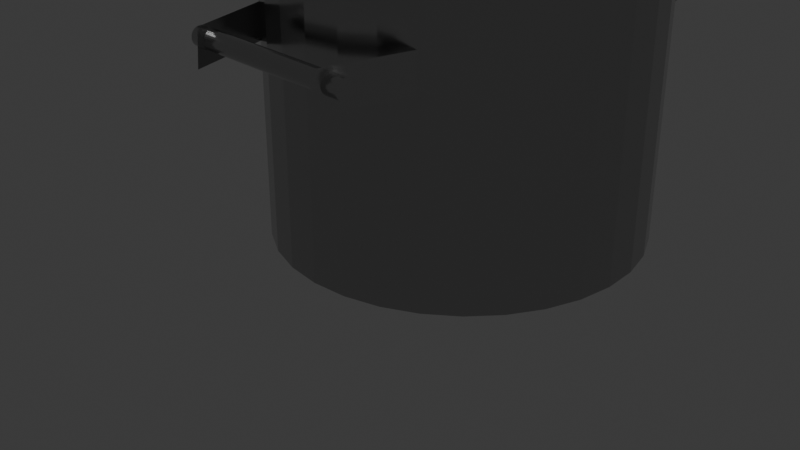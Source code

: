 # Source: Olla.blend  (saved by Blender 4.1.24; exported with 4.5.12 LTS)
import bpy
from mathutils import Matrix  # noqa: F401  (used for matrix-valued properties, if any)

bpy.ops.wm.read_factory_settings(use_empty=True)
scene = bpy.context.scene
scene.name = 'Scene'

# ---- collections
col_collection = bpy.data.collections.new('Collection'); scene.collection.children.link(col_collection)

# ---- images (referenced by path relative to the original .blend; pixels are not part of the script)
import os
ASSET_DIR = os.environ.get("B2B_ASSET_DIR", "")  # directory of the original .blend (textures are referenced by path, not embedded)
HERE = os.path.dirname(os.path.abspath(__file__))  # packed textures are extracted next to this script under _unpacked/

def load_image(name, relpath, width, height, colorspace="sRGB"):
    """Load a texture the original file referenced (path relative to the .blend, or extracted next to this script)."""
    p = next((c for c in (os.path.join(HERE, relpath), os.path.join(ASSET_DIR, relpath)) if relpath and os.path.exists(c)), "")
    if p:
        img = bpy.data.images.load(p, check_existing=True)
        img.name = name
    else:  # same state as the original file: an image datablock whose file is absent (Cycles renders it pink)
        img = bpy.data.images.new(name, width, height)
        img.source = "FILE"
        img.filepath = "//" + (relpath or name)
    img.colorspace_settings.name = colorspace
    return img
img_roughness1_png = load_image('roughness1.png', 'roughness1.png', 1024, 1024, 'sRGB')
img_grunge_splash_png = load_image('Grunge splash.png', 'Grunge splash.png', 1024, 1024, 'sRGB')

# ---- materials (node trees are filled in below, after node groups)
mat_material_001 = bpy.data.materials.new('Material.001')
mat_material_001.use_transparent_shadow = False
mat_material_002 = bpy.data.materials.new('Material.002')
mat_material_002.use_transparent_shadow = False

# ---- material node trees
mat_material_001.use_nodes = True; mat_material_001.node_tree.nodes.clear()
_N = mat_material_001.node_tree.nodes; _L = mat_material_001.node_tree.links
n0 = _N.new('ShaderNodeBsdfPrincipled'); n0.name = 'Principled BSDF'; n0.location = (245, 179)
n0.inputs[0].default_value = (0.4912, 0.4912, 0.4912, 1.0)
n0.inputs[1].default_value = 1.0
n0.inputs[9].default_value = (0.0, 7.629e-06, 0.4)
n1 = _N.new('ShaderNodeOutputMaterial'); n1.name = 'Material Output'; n1.location = (561, 201)
n2 = _N.new('ShaderNodeTexImage'); n2.name = 'Image Texture'; n2.location = (-369, 161)
n2.image = img_roughness1_png
n3 = _N.new('ShaderNodeMapping'); n3.name = 'Mapping'; n3.location = (-549, 161)
n3.inputs[3].default_value = (3.0, 1.0, 1.0)
n4 = _N.new('ShaderNodeTexCoord'); n4.name = 'Texture Coordinate'; n4.location = (-729, 161)
n5 = _N.new('ShaderNodeValToRGB'); n5.name = 'Color Ramp'; n5.location = (-54, 123)
while len(n5.color_ramp.elements) > 1: n5.color_ramp.elements.remove(n5.color_ramp.elements[-1])
n5.color_ramp.elements[0].position = 0.175; n5.color_ramp.elements[0].color = (0.07804, 0.07804, 0.07804, 1.0)
_e = n5.color_ramp.elements.new(0.8409); _e.color = (0.5789, 0.5789, 0.5789, 1.0)
_L.new(n0.outputs[0], n1.inputs[0])
_L.new(n3.outputs[0], n2.inputs[0])
_L.new(n4.outputs[2], n3.inputs[0])
_L.new(n2.outputs[0], n5.inputs[0])
_L.new(n5.outputs[0], n0.inputs[2])
n1.is_active_output = True
mat_material_002.use_nodes = True; mat_material_002.node_tree.nodes.clear()
_N = mat_material_002.node_tree.nodes; _L = mat_material_002.node_tree.links
n0 = _N.new('ShaderNodeBsdfPrincipled'); n0.name = 'Principled BSDF'; n0.location = (370, 300)
n0.inputs[0].default_value = (0.0637, 0.0637, 0.0637, 1.0)
n0.inputs[1].default_value = 0.2727
n0.inputs[3].default_value = 3.0
n1 = _N.new('ShaderNodeOutputMaterial'); n1.name = 'Material Output'; n1.location = (660, 300)
n2 = _N.new('ShaderNodeTexImage'); n2.name = 'Image Texture'; n2.location = (-270, 260)
n2.image = img_grunge_splash_png
n3 = _N.new('ShaderNodeMapping'); n3.name = 'Mapping'; n3.location = (-450, 260)
n4 = _N.new('ShaderNodeTexCoord'); n4.name = 'Texture Coordinate'; n4.location = (-630, 260)
n5 = _N.new('ShaderNodeValToRGB'); n5.name = 'Color Ramp'; n5.location = (50, 211)
while len(n5.color_ramp.elements) > 1: n5.color_ramp.elements.remove(n5.color_ramp.elements[-1])
n5.color_ramp.elements[0].position = 0.0; n5.color_ramp.elements[0].color = (0.0, 0.0, 0.0, 1.0)
_e = n5.color_ramp.elements.new(1.0); _e.color = (1.0, 1.0, 1.0, 1.0)
_L.new(n0.outputs[0], n1.inputs[0])
_L.new(n3.outputs[0], n2.inputs[0])
_L.new(n4.outputs[2], n3.inputs[0])
_L.new(n5.outputs[0], n0.inputs[2])
_L.new(n2.outputs[0], n5.inputs[0])
n1.is_active_output = True

# ---- world
world_world = bpy.data.worlds.new('World'); scene.world = world_world
world_world.use_nodes = True; world_world.node_tree.nodes.clear()
_N = world_world.node_tree.nodes; _L = world_world.node_tree.links
n0 = _N.new('ShaderNodeOutputWorld'); n0.name = 'World Output'; n0.location = (300, 300)
n1 = _N.new('ShaderNodeBackground'); n1.name = 'Background'; n1.location = (10, 300)
n1.inputs[0].default_value = (0.05088, 0.05088, 0.05088, 1.0)
_L.new(n1.outputs[0], n0.inputs[0])
n0.is_active_output = True
world_world.color = (0.05088, 0.05088, 0.05088)
world_world.use_sun_shadow = False
world_world.sun_shadow_jitter_overblur = 0.0

# ---- cameras
cam_camera = bpy.data.cameras.new('Camera')
cam_camera.clip_end = 100.0
cam_camera.ortho_scale = 7.314

# ---- lights
light_light = bpy.data.lights.new('Light', 'POINT')
light_light.transmission_factor = 0.0
light_light.energy = 1000.0
light_light.shadow_soft_size = 0.1
light_light.shadow_maximum_resolution = 0.006
light_light.use_absolute_resolution = True

# ---- meshes
me_cylinder_003 = bpy.data.meshes.new('Cylinder.003')
me_cylinder_003.from_pydata([(-1.229e-07, 1.0, -1.0), (6.315, 5.017, 0.0), (-1.229e-07, 1.0, 1.0), (0.1951, 0.9808, -1.0), (6.292, 5.391, 0.3804), (0.1951, 0.9808, 1.0), (0.3827, 0.9239, -1.0), (6.226, 6.498, 0.7462), (0.3827, 0.9239, 1.0), (0.5556, 0.8315, -1.0), (6.119, 8.297, 1.083), (0.5556, 0.8315, 1.0), (5.975, 10.72, 1.379), (0.7071, 0.7071, -1.0), (0.7071, 0.7071, 1.0), (0.8315, 0.5556, -1.0), (5.799, 13.67, 1.621), (0.8315, 0.5556, 1.0), (0.9239, 0.3827, -1.0), (5.598, 17.03, 1.802), (0.9239, 0.3827, 1.0), (0.9808, 0.1951, -1.0), (5.38, 20.68, 1.913), (0.9808, 0.1951, 1.0), (1.0, 1.911e-06, -1.0), (5.154, 24.48, 1.95), (1.0, 1.911e-06, 1.0), (0.9808, -0.1951, -1.0), (4.928, 28.28, 1.913), (0.9808, -0.1951, 1.0), (0.9239, -0.3827, -1.0), (4.71, 31.93, 1.802), (0.9239, -0.3827, 1.0), (0.8315, -0.5556, -1.0), (4.509, 35.3, 1.621), (0.8315, -0.5556, 1.0), (0.7071, -0.7071, -1.0), (4.333, 38.25, 1.379), (0.7071, -0.7071, 1.0), (0.5556, -0.8315, -1.0), (4.189, 40.67, 1.083), (0.5556, -0.8315, 1.0), (4.082, 42.47, 0.7462), (0.3827, -0.9239, -1.0), (0.3827, -0.9239, 1.0), (4.016, 43.57, 0.3804), (0.1951, -0.9808, -1.0), (0.1951, -0.9808, 1.0), (3.994, 43.95, 0.0), (-1.155e-07, -1.0, -1.0), (-1.155e-07, -1.0, 1.0), (-0.1951, -0.9808, -1.0), (4.016, 43.57, -0.3804), (-0.1951, -0.9808, 1.0), (-0.3827, -0.9239, -1.0), (4.082, 42.47, -0.7462), (-0.3827, -0.9239, 1.0), (-0.5556, -0.8315, -1.0), (4.189, 40.67, -1.083), (-0.5556, -0.8315, 1.0), (-0.7071, -0.7071, -1.0), (4.333, 38.25, -1.379), (-0.7071, -0.7071, 1.0), (-0.8315, -0.5556, -1.0), (4.509, 35.3, -1.621), (-0.8315, -0.5556, 1.0), (-0.9239, -0.3827, -1.0), (4.71, 31.93, -1.802), (-0.9239, -0.3827, 1.0), (4.928, 28.28, -1.913), (-0.9808, -0.1951, -1.0), (-0.9808, -0.1951, 1.0), (5.154, 24.48, -1.95), (-1.0, 1.904e-06, -1.0), (-1.0, 1.904e-06, 1.0), (5.38, 20.68, -1.913), (-0.9808, 0.1951, -1.0), (-0.9808, 0.1951, 1.0), (5.598, 17.03, -1.802), (-0.9239, 0.3827, -1.0), (-0.9239, 0.3827, 1.0), (5.799, 13.67, -1.621), (-0.8315, 0.5556, -1.0), (-0.8315, 0.5556, 1.0), (5.975, 10.72, -1.379), (-0.7071, 0.7071, -1.0), (-0.7071, 0.7071, 1.0), (6.119, 8.297, -1.083), (-0.5556, 0.8315, -1.0), (-0.5556, 0.8315, 1.0), (6.226, 6.498, -0.7462), (-0.3827, 0.9239, -1.0), (-0.3827, 0.9239, 1.0), (6.292, 5.391, -0.3804), (-0.1951, 0.9808, -1.0), (-0.1951, 0.9808, 1.0), (-22.86, 2.689, -9.434e-08), (-19.93, 3.865, -7.724e-08), (7.088, 4.474, 4.684e-08), (-22.88, 3.072, 0.3902), (-19.96, 4.229, 0.3707), (7.065, 4.858, 0.3902), (-22.95, 4.208, 0.7654), (-20.02, 5.308, 0.7271), (6.997, 5.994, 0.7654), (-23.06, 6.053, 1.111), (-20.13, 7.061, 1.056), (6.887, 7.839, 1.111), (-20.27, 9.42, 1.344), (-23.21, 8.536, 1.414), (6.739, 10.32, 1.414), (-23.39, 11.56, 1.663), (-20.44, 12.29, 1.58), (6.559, 13.35, 1.663), (-23.59, 15.01, 1.848), (-20.63, 15.57, 1.755), (6.353, 16.8, 1.848), (-23.82, 18.76, 1.962), (-20.84, 19.13, 1.863), (6.13, 20.54, 1.962), (-24.05, 22.65, 2.0), (-21.07, 22.83, 1.9), (5.898, 24.44, 2.0), (-24.28, 26.55, 1.962), (-21.29, 26.53, 1.863), (5.665, 28.33, 1.962), (-24.5, 30.29, 1.848), (-21.5, 30.09, 1.755), (5.442, 32.08, 1.848), (-24.71, 33.74, 1.663), (-21.69, 33.37, 1.58), (5.236, 35.53, 1.663), (-24.89, 36.77, 1.414), (-21.87, 36.24, 1.344), (5.056, 38.56, 1.414), (-25.04, 39.25, 1.111), (-22.01, 38.6, 1.056), (4.908, 41.04, 1.111), (-22.11, 40.35, 0.7271), (-25.15, 41.1, 0.7654), (4.798, 42.88, 0.7654), (-22.17, 41.43, 0.3707), (-25.22, 42.23, 0.3902), (4.73, 44.02, 0.3902), (-22.2, 41.8, 3.822e-08), (-25.24, 42.62, 2.72e-08), (4.707, 44.4, 1.684e-07), (-25.22, 42.23, -0.3902), (-22.17, 41.43, -0.3707), (4.73, 44.02, -0.3902), (-25.15, 41.1, -0.7654), (-22.11, 40.35, -0.7271), (4.798, 42.88, -0.7654), (-25.04, 39.25, -1.111), (-22.01, 38.6, -1.056), (4.908, 41.04, -1.111), (-24.89, 36.77, -1.414), (-21.87, 36.24, -1.344), (5.056, 38.56, -1.414), (-24.71, 33.74, -1.663), (-21.69, 33.37, -1.58), (5.236, 35.53, -1.663), (-24.5, 30.29, -1.848), (-21.5, 30.09, -1.755), (5.442, 32.08, -1.848), (-21.29, 26.53, -1.863), (-24.28, 26.55, -1.962), (5.665, 28.33, -1.962), (-21.07, 22.83, -1.9), (-24.05, 22.65, -2.0), (5.898, 24.44, -2.0), (-20.84, 19.13, -1.863), (-23.82, 18.76, -1.962), (6.13, 20.54, -1.962), (-20.63, 15.57, -1.755), (-23.59, 15.01, -1.848), (6.353, 16.8, -1.848), (-20.44, 12.29, -1.58), (-23.39, 11.56, -1.663), (6.559, 13.35, -1.663), (-20.27, 9.42, -1.344), (-23.21, 8.536, -1.414), (6.739, 10.32, -1.414), (-20.13, 7.061, -1.056), (-23.06, 6.053, -1.111), (6.887, 7.839, -1.111), (-20.02, 5.308, -0.7271), (-22.95, 4.208, -0.7654), (6.997, 5.994, -0.7654), (-19.96, 4.229, -0.3707), (-22.88, 3.072, -0.3902), (7.065, 4.858, -0.3902), (-0.7928, 49.92, -0.7696), (-4.776, 49.76, -0.8026), (-0.1719, 40.43, -1.08), (-4.155, 40.28, -1.113), (-0.9367, 50.03, 0.786), (-4.92, 49.67, 0.7912), (-0.02846, 40.53, 1.083), (-4.012, 40.16, 1.089), (-2.296, 47.05, -1.0), (-2.296, 47.05, 1.0), (-2.492, 47.06, -1.0), (-2.492, 47.06, 1.0), (-2.683, 47.11, -1.0), (-2.683, 47.11, 1.0), (-2.861, 47.19, -1.0), (-2.861, 47.19, 1.0), (-3.02, 47.3, -1.0), (-3.02, 47.3, 1.0), (-3.153, 47.45, -1.0), (-3.153, 47.45, 1.0), (-3.255, 47.62, -1.0), (-3.255, 47.62, 1.0), (-3.323, 47.8, -1.0), (-3.323, 47.8, 1.0), (-3.354, 47.99, -1.0), (-3.354, 47.99, 1.0), (-3.347, 48.19, -1.0), (-3.347, 48.19, 1.0), (-3.301, 48.38, -1.0), (-3.301, 48.38, 1.0), (-3.219, 48.56, -1.0), (-3.219, 48.56, 1.0), (-3.104, 48.72, -1.0), (-3.104, 48.72, 1.0), (-2.96, 48.85, -1.0), (-2.96, 48.85, 1.0), (-2.793, 48.95, -1.0), (-2.793, 48.95, 1.0), (-2.609, 49.02, -1.0), (-2.609, 49.02, 1.0), (-2.415, 49.05, -1.0), (-2.415, 49.05, 1.0), (-2.22, 49.04, -1.0), (-2.22, 49.04, 1.0), (-2.029, 49.0, -1.0), (-2.029, 49.0, 1.0), (-1.851, 48.92, -1.0), (-1.851, 48.92, 1.0), (-1.692, 48.8, -1.0), (-1.692, 48.8, 1.0), (-1.559, 48.66, -1.0), (-1.559, 48.66, 1.0), (-1.456, 48.49, -1.0), (-1.456, 48.49, 1.0), (-1.388, 48.31, -1.0), (-1.388, 48.31, 1.0), (-1.358, 48.11, -1.0), (-1.358, 48.11, 1.0), (-1.365, 47.92, -1.0), (-1.365, 47.92, 1.0), (-1.411, 47.73, -1.0), (-1.411, 47.73, 1.0), (-1.493, 47.55, -1.0), (-1.493, 47.55, 1.0), (-1.608, 47.39, -1.0), (-1.608, 47.39, 1.0), (-1.752, 47.26, -1.0), (-1.752, 47.26, 1.0), (-1.919, 47.15, -1.0), (-1.919, 47.15, 1.0), (-2.103, 47.08, -1.0), (-2.103, 47.08, 1.0), (-1.535, -1.892, 0.786), (2.463, -1.766, 0.7912), (-1.876, 7.649, 1.083), (2.122, 7.775, 1.089), (-1.671, -1.769, -0.7696), (2.314, -1.853, -0.8026), (-1.727, 7.736, -1.08), (2.259, 7.652, -1.113), (5.453, 31.9, 1.804), (6.965, 6.533, 0.743), (6.964, 6.542, 0.7462), (5.666, 28.32, 1.913), (5.892, 24.53, 1.95), (6.857, 8.341, 1.083), (6.713, 10.76, 1.379), (6.119, 20.73, 1.913), (6.537, 13.71, 1.621), (6.336, 17.08, 1.802), (5.448, 31.98, 1.802), (7.031, 5.435, 0.3804), (5.248, 35.34, 1.621), (5.072, 38.29, 1.379), (7.053, 5.061, 0.0), (7.031, 5.435, -0.3804), (4.927, 40.71, 1.083), (6.964, 6.542, -0.7462), (4.82, 42.51, 0.7462), (4.754, 43.62, 0.3804), (6.857, 8.341, -1.083), (4.732, 43.99, 0.0), (6.713, 10.76, -1.379), (6.537, 13.71, -1.621), (4.754, 43.62, -0.3804), (4.82, 42.51, -0.7462), (6.336, 17.08, -1.802), (4.927, 40.71, -1.083), (6.119, 20.73, -1.913), (5.072, 38.29, -1.379), (5.892, 24.53, -1.95), (5.666, 28.32, -1.913), (5.248, 35.34, -1.621), (5.448, 31.98, -1.802), (6.29, 5.428, 4.64e-08), (6.268, 5.793, 0.3707), (6.204, 6.872, 0.7271), (6.099, 8.625, 1.056), (5.959, 10.98, 1.344), (5.787, 13.86, 1.58), (5.592, 17.14, 1.755), (5.38, 20.69, 1.863), (5.159, 24.39, 1.9), (4.939, 28.09, 1.863), (4.727, 31.65, 1.755), (4.531, 34.93, 1.58), (4.36, 37.81, 1.344), (4.219, 40.16, 1.056), (4.115, 41.92, 0.7271), (4.05, 43.0, 0.3707), (4.028, 43.36, 1.619e-07), (4.05, 43.0, -0.3707), (4.115, 41.92, -0.7271), (4.219, 40.16, -1.056), (4.36, 37.81, -1.344), (4.531, 34.93, -1.58), (4.727, 31.65, -1.755), (4.939, 28.09, -1.863), (5.159, 24.39, -1.9), (5.38, 20.69, -1.863), (5.592, 17.14, -1.755), (5.787, 13.86, -1.58), (5.959, 10.98, -1.344), (6.099, 8.625, -1.056), (6.204, 6.872, -0.7271), (6.268, 5.793, -0.3707)], [], [(0, 2, 5, 3), (3, 5, 8, 6), (6, 8, 11, 9), (9, 11, 14, 13), (13, 14, 17, 15), (15, 17, 20, 18), (18, 20, 23, 21), (21, 23, 26, 24), (24, 26, 29, 27), (27, 29, 32, 30), (30, 32, 35, 33), (33, 35, 38, 36), (36, 38, 41, 39), (39, 41, 44, 43), (43, 44, 47, 46), (46, 47, 50, 49), (49, 50, 53, 51), (51, 53, 56, 54), (54, 56, 59, 57), (57, 59, 62, 60), (60, 62, 65, 63), (63, 65, 68, 66), (66, 68, 71, 70), (70, 71, 74, 73), (73, 74, 77, 76), (76, 77, 80, 79), (79, 80, 83, 82), (82, 83, 86, 85), (85, 86, 89, 88), (88, 89, 92, 91), (38, 35, 32, 29, 26, 23, 20, 17, 14, 11, 8, 5, 2, 95, 92, 89, 86, 83, 80, 77, 74, 71, 68, 65, 62, 59, 56, 53, 50, 47, 44, 41), (91, 92, 95, 94), (94, 95, 2, 0), (94, 0, 3, 6, 9, 13, 15, 18, 21, 24, 27, 30, 33, 36, 39, 43, 46, 49, 51, 54, 57, 60, 63, 66, 70, 73, 76, 79, 82, 85, 88, 91), (96, 98, 101, 99), (99, 101, 104, 102), (102, 104, 107, 105), (105, 107, 110, 109), (109, 110, 113, 111), (111, 113, 116, 114), (114, 116, 119, 117), (117, 119, 122, 120), (120, 122, 125, 123), (123, 125, 128, 126), (126, 128, 131, 129), (129, 131, 134, 132), (132, 134, 137, 135), (135, 137, 140, 139), (139, 140, 143, 142), (142, 143, 146, 145), (145, 146, 149, 147), (147, 149, 152, 150), (150, 152, 155, 153), (153, 155, 158, 156), (156, 158, 161, 159), (159, 161, 164, 162), (162, 164, 167, 166), (166, 167, 170, 169), (169, 170, 173, 172), (172, 173, 176, 175), (175, 176, 179, 178), (178, 179, 182, 181), (181, 182, 185, 184), (184, 185, 188, 187), (272, 128, 125, 122, 119, 116, 113, 110, 107, 104, 273, 274, 277, 278, 280, 281, 279, 276, 275), (273, 104, 101, 98, 191, 188, 185, 182, 179, 176, 173, 170, 167, 164, 161, 158, 155, 152, 149, 146, 143, 140, 137, 134, 131, 128, 272, 282, 284, 285, 288, 290, 291, 293, 296, 297, 299, 301, 304, 305, 303, 302, 300, 298, 295, 294, 292, 289, 287, 286, 283), (187, 188, 191, 190), (190, 191, 98, 96), (187, 190, 96, 99, 102, 105, 109, 111, 114, 117, 120, 123, 126, 129, 132, 135, 139, 142, 145, 147, 150, 153, 156, 159, 162, 166, 169, 172, 175, 178, 181, 184), (306, 97, 100, 307), (307, 100, 103, 308), (308, 103, 106, 309), (309, 106, 108, 310), (310, 108, 112, 311), (311, 112, 115, 312), (312, 115, 118, 313), (313, 118, 121, 314), (314, 121, 124, 315), (315, 124, 127, 316), (316, 127, 130, 317), (317, 130, 133, 318), (318, 133, 136, 319), (319, 136, 138, 320), (320, 138, 141, 321), (321, 141, 144, 322), (322, 144, 148, 323), (323, 148, 151, 324), (324, 151, 154, 325), (325, 154, 157, 326), (326, 157, 160, 327), (327, 160, 163, 328), (328, 163, 165, 329), (329, 165, 168, 330), (330, 168, 171, 331), (331, 171, 174, 332), (332, 174, 177, 333), (333, 177, 180, 334), (334, 180, 183, 335), (335, 183, 186, 336), (336, 186, 189, 337), (97, 306, 337, 189), (148, 144, 141, 138, 136, 133, 130, 127, 124, 121, 118, 115, 112, 108, 106, 103, 100, 97, 189, 186, 183, 180, 177, 174, 171, 168, 165, 163, 160, 157, 154, 151), (192, 193, 195, 194), (196, 197, 199, 198), (200, 201, 203, 202), (202, 203, 205, 204), (204, 205, 207, 206), (206, 207, 209, 208), (208, 209, 211, 210), (210, 211, 213, 212), (212, 213, 215, 214), (214, 215, 217, 216), (216, 217, 219, 218), (218, 219, 221, 220), (220, 221, 223, 222), (222, 223, 225, 224), (224, 225, 227, 226), (226, 227, 229, 228), (228, 229, 231, 230), (230, 231, 233, 232), (232, 233, 235, 234), (234, 235, 237, 236), (236, 237, 239, 238), (238, 239, 241, 240), (240, 241, 243, 242), (242, 243, 245, 244), (244, 245, 247, 246), (246, 247, 249, 248), (248, 249, 251, 250), (250, 251, 253, 252), (252, 253, 255, 254), (254, 255, 257, 256), (256, 257, 259, 258), (258, 259, 261, 260), (241, 239, 237, 235, 233, 231, 229, 227, 225, 223, 221, 219, 217, 215, 213, 211, 209, 207, 205, 203, 201, 263, 261, 259, 257, 255, 253, 251, 249, 247, 245, 243), (260, 261, 263, 262), (262, 263, 201, 200), (262, 200, 202, 204, 206, 208, 210, 212, 214, 216, 218, 220, 222, 224, 226, 228, 230, 232, 234, 236, 238, 240, 242, 244, 246, 248, 250, 252, 254, 256, 258, 260), (264, 265, 267, 266), (268, 269, 271, 270), (286, 1, 4, 283), (283, 4, 7, 274, 273), (274, 7, 10, 277), (277, 10, 12, 278), (278, 12, 16, 280), (280, 16, 19, 281), (281, 19, 22, 279), (279, 22, 25, 276), (276, 25, 28, 275), (275, 28, 31, 282, 272), (282, 31, 34, 284), (284, 34, 37, 285), (285, 37, 40, 288), (288, 40, 42, 290), (290, 42, 45, 291), (291, 45, 48, 293), (293, 48, 52, 296), (296, 52, 55, 297), (297, 55, 58, 299), (299, 58, 61, 301), (301, 61, 64, 304), (304, 64, 67, 305), (305, 67, 69, 303), (303, 69, 72, 302), (302, 72, 75, 300), (300, 75, 78, 298), (298, 78, 81, 295), (295, 81, 84, 294), (294, 84, 87, 292), (292, 87, 90, 289), (289, 90, 93, 287), (93, 1, 286, 287), (331, 75, 72, 69, 67, 64, 61, 58, 55, 52, 48, 45, 42, 40, 37, 34, 31, 28, 25, 22, 313, 314, 315, 316, 317, 318, 319, 320, 321, 322, 323, 324, 325, 326, 327, 328, 329, 330), (313, 22, 19, 16, 12, 10, 7, 4, 1, 93, 90, 87, 84, 81, 78, 75, 331, 332, 333, 334, 335, 336, 337, 306, 307, 308, 309, 310, 311, 312)])
_uv = me_cylinder_003.uv_layers.new(name='UVMap')
_uv.uv.foreach_set('vector', [1.0, 0.5, 1.0, 1.0, 0.9688, 1.0, 0.9688, 0.5, 0.9688, 0.5, 0.9688, 1.0, 0.9375, 1.0, 0.9375, 0.5, 0.9375, 0.5, 0.9375, 1.0, 0.9062, 1.0, 0.9062, 0.5, 0.9062, 0.5, 0.9062, 1.0, 0.875, 1.0, 0.875, 0.5, 0.875, 0.5, 0.875, 1.0, 0.8438, 1.0, 0.8438, 0.5, 0.8438, 0.5, 0.8438, 1.0, 0.8125, 1.0, 0.8125, 0.5, 0.8125, 0.5, 0.8125, 1.0, 0.7812, 1.0, 0.7812, 0.5, 0.7812, 0.5, 0.7812, 1.0, 0.75, 1.0, 0.75, 0.5, 0.75, 0.5, 0.75, 1.0, 0.7188, 1.0, 0.7188, 0.5, 0.7188, 0.5, 0.7188, 1.0, 0.6875, 1.0, 0.6875, 0.5, 0.6875, 0.5, 0.6875, 1.0, 0.6562, 1.0, 0.6562, 0.5, 0.6562, 0.5, 0.6562, 1.0, 0.625, 1.0, 0.625, 0.5, 0.625, 0.5, 0.625, 1.0, 0.5938, 1.0, 0.5938, 0.5, 0.5938, 0.5, 0.5938, 1.0, 0.5625, 1.0, 0.5625, 0.5, 0.5625, 0.5, 0.5625, 1.0, 0.5312, 1.0, 0.5312, 0.5, 0.5312, 0.5, 0.5312, 1.0, 0.5, 1.0, 0.5, 0.5, 0.5, 0.5, 0.5, 1.0, 0.4688, 1.0, 0.4688, 0.5, 0.4688, 0.5, 0.4688, 1.0, 0.4375, 1.0, 0.4375, 0.5, 0.4375, 0.5, 0.4375, 1.0, 0.4062, 1.0, 0.4062, 0.5, 0.4062, 0.5, 0.4062, 1.0, 0.375, 1.0, 0.375, 0.5, 0.375, 0.5, 0.375, 1.0, 0.3438, 1.0, 0.3438, 0.5, 0.3438, 0.5, 0.3438, 1.0, 0.3125, 1.0, 0.3125, 0.5, 0.3125, 0.5, 0.3125, 1.0, 0.2812, 1.0, 0.2812, 0.5, 0.2812, 0.5, 0.2812, 1.0, 0.25, 1.0, 0.25, 0.5, 0.25, 0.5, 0.25, 1.0, 0.2188, 1.0, 0.2188, 0.5, 0.2188, 0.5, 0.2188, 1.0, 0.1875, 1.0, 0.1875, 0.5, 0.1875, 0.5, 0.1875, 1.0, 0.1562, 1.0, 0.1562, 0.5, 0.1562, 0.5, 0.1562, 1.0, 0.125, 1.0, 0.125, 0.5, 0.125, 0.5, 0.125, 1.0, 0.09375, 1.0, 0.09375, 0.5, 0.09375, 0.5, 0.09375, 1.0, 0.0625, 1.0, 0.0625, 0.5, 0.4197, 0.08029, 0.4496, 0.1167, 0.4717, 0.1582, 0.4854, 0.2032, 0.49, 0.25, 0.4854, 0.2968, 0.4717, 0.3418, 0.4496, 0.3833, 0.4197, 0.4197, 0.3833, 0.4496, 0.3418, 0.4717, 0.2968, 0.4854, 0.25, 0.49, 0.2032, 0.4854, 0.1582, 0.4717, 0.1167, 0.4496, 0.08029, 0.4197, 0.05045, 0.3833, 0.02827, 0.3418, 0.01461, 0.2968, 0.01, 0.25, 0.01461, 0.2032, 0.02827, 0.1582, 0.05045, 0.1167, 0.08029, 0.08029, 0.1167, 0.05045, 0.1582, 0.02827, 0.2032, 0.01461, 0.25, 0.01, 0.2968, 0.01461, 0.3418, 0.02827, 0.3833, 0.05045, 0.0625, 0.5, 0.0625, 1.0, 0.03125, 1.0, 0.03125, 0.5, 0.03125, 0.5, 0.03125, 1.0, 0.0, 1.0, 0.0, 0.5, 0.7032, 0.4854, 0.75, 0.49, 0.7968, 0.4854, 0.8418, 0.4717, 0.8833, 0.4496, 0.9197, 0.4197, 0.9496, 0.3833, 0.9717, 0.3418, 0.9854, 0.2968, 0.99, 0.25, 0.9854, 0.2032, 0.9717, 0.1582, 0.9496, 0.1167, 0.9197, 0.08029, 0.8833, 0.05045, 0.8418, 0.02827, 0.7968, 0.01461, 0.75, 0.01, 0.7032, 0.01461, 0.6582, 0.02827, 0.6167, 0.05045, 0.5803, 0.08029, 0.5504, 0.1167, 0.5283, 0.1582, 0.5146, 0.2032, 0.51, 0.25, 0.5146, 0.2968, 0.5283, 0.3418, 0.5504, 0.3833, 0.5803, 0.4197, 0.6167, 0.4496, 0.6582, 0.4717, 1.0, 0.5, 1.0, 1.0, 0.9688, 1.0, 0.9688, 0.5, 0.9688, 0.5, 0.9688, 1.0, 0.9375, 1.0, 0.9375, 0.5, 0.9375, 0.5, 0.9375, 1.0, 0.9062, 1.0, 0.9062, 0.5, 0.9062, 0.5, 0.9062, 1.0, 0.875, 1.0, 0.875, 0.5, 0.875, 0.5, 0.875, 1.0, 0.8438, 1.0, 0.8438, 0.5, 0.8438, 0.5, 0.8438, 1.0, 0.8125, 1.0, 0.8125, 0.5, 0.8125, 0.5, 0.8125, 1.0, 0.7812, 1.0, 0.7812, 0.5, 0.7812, 0.5, 0.7812, 1.0, 0.75, 1.0, 0.75, 0.5, 0.75, 0.5, 0.75, 1.0, 0.7188, 1.0, 0.7188, 0.5, 0.7188, 0.5, 0.7188, 1.0, 0.6875, 1.0, 0.6875, 0.5, 0.6875, 0.5, 0.6875, 1.0, 0.6562, 1.0, 0.6562, 0.5, 0.6562, 0.5, 0.6562, 1.0, 0.625, 1.0, 0.625, 0.5, 0.625, 0.5, 0.625, 1.0, 0.5938, 1.0, 0.5938, 0.5, 0.5938, 0.5, 0.5938, 1.0, 0.5625, 1.0, 0.5625, 0.5, 0.5625, 0.5, 0.5625, 1.0, 0.5312, 1.0, 0.5312, 0.5, 0.5312, 0.5, 0.5312, 1.0, 0.5, 1.0, 0.5, 0.5, 0.5, 0.5, 0.5, 1.0, 0.4688, 1.0, 0.4688, 0.5, 0.4688, 0.5, 0.4688, 1.0, 0.4375, 1.0, 0.4375, 0.5, 0.4375, 0.5, 0.4375, 1.0, 0.4062, 1.0, 0.4062, 0.5, 0.4062, 0.5, 0.4062, 1.0, 0.375, 1.0, 0.375, 0.5, 0.375, 0.5, 0.375, 1.0, 0.3438, 1.0, 0.3438, 0.5, 0.3438, 0.5, 0.3438, 1.0, 0.3125, 1.0, 0.3125, 0.5, 0.3125, 0.5, 0.3125, 1.0, 0.2812, 1.0, 0.2812, 0.5, 0.2812, 0.5, 0.2812, 1.0, 0.25, 1.0, 0.25, 0.5, 0.25, 0.5, 0.25, 1.0, 0.2188, 1.0, 0.2188, 0.5, 0.2188, 0.5, 0.2188, 1.0, 0.1875, 1.0, 0.1875, 0.5, 0.1875, 0.5, 0.1875, 1.0, 0.1562, 1.0, 0.1562, 0.5, 0.1562, 0.5, 0.1562, 1.0, 0.125, 1.0, 0.125, 0.5, 0.125, 0.5, 0.125, 1.0, 0.09375, 1.0, 0.09375, 0.5, 0.09375, 0.5, 0.09375, 1.0, 0.0625, 1.0, 0.0625, 0.5, 0.4665, 0.1603, 0.4717, 0.1582, 0.4854, 0.2032, 0.49, 0.25, 0.4854, 0.2968, 0.4717, 0.3418, 0.4496, 0.3833, 0.4197, 0.4197, 0.3833, 0.4496, 0.3418, 0.4717, 0.3392, 0.4653, 0.3395, 0.4651, 0.38, 0.4435, 0.4155, 0.4144, 0.4446, 0.379, 0.4662, 0.3385, 0.4795, 0.2946, 0.484, 0.2489, 0.4795, 0.2033, 0.3392, 0.4653, 0.3418, 0.4717, 0.2968, 0.4854, 0.25, 0.49, 0.2032, 0.4854, 0.1582, 0.4717, 0.1167, 0.4496, 0.08029, 0.4197, 0.05045, 0.3833, 0.02827, 0.3418, 0.01461, 0.2968, 0.01, 0.25, 0.01461, 0.2032, 0.02827, 0.1582, 0.05045, 0.1167, 0.08029, 0.08029, 0.1167, 0.05045, 0.1582, 0.02827, 0.2032, 0.01461, 0.25, 0.01, 0.2968, 0.01461, 0.3418, 0.02827, 0.3833, 0.05045, 0.4197, 0.08029, 0.4496, 0.1167, 0.4717, 0.1582, 0.4665, 0.1603, 0.4662, 0.1594, 0.4446, 0.1189, 0.4155, 0.08349, 0.38, 0.05438, 0.3395, 0.03276, 0.2957, 0.01944, 0.25, 0.01495, 0.2043, 0.01944, 0.1605, 0.03276, 0.12, 0.05438, 0.08454, 0.08349, 0.05544, 0.1189, 0.03381, 0.1594, 0.0205, 0.2033, 0.016, 0.2489, 0.0205, 0.2946, 0.03381, 0.3385, 0.05544, 0.379, 0.08454, 0.4144, 0.12, 0.4435, 0.1605, 0.4651, 0.2043, 0.4785, 0.25, 0.4829, 0.2957, 0.4785, 0.0625, 0.5, 0.0625, 1.0, 0.03125, 1.0, 0.03125, 0.5, 0.03125, 0.5, 0.03125, 1.0, 0.0, 1.0, 0.0, 0.5, 0.6582, 0.4717, 0.7032, 0.4854, 0.75, 0.49, 0.7968, 0.4854, 0.8418, 0.4717, 0.8833, 0.4496, 0.9197, 0.4197, 0.9496, 0.3833, 0.9717, 0.3418, 0.9854, 0.2968, 0.99, 0.25, 0.9854, 0.2032, 0.9717, 0.1582, 0.9496, 0.1167, 0.9197, 0.08029, 0.8833, 0.05045, 0.8418, 0.02827, 0.7968, 0.01461, 0.75, 0.01, 0.7032, 0.01461, 0.6582, 0.02827, 0.6167, 0.05045, 0.5803, 0.08029, 0.5504, 0.1167, 0.5283, 0.1582, 0.5146, 0.2032, 0.51, 0.25, 0.5146, 0.2968, 0.5283, 0.3418, 0.5504, 0.3833, 0.5803, 0.4197, 0.6167, 0.4496, 1.0, 0.9379, 1.0, 0.5, 0.9688, 0.5, 0.9688, 0.9379, 0.9688, 0.9379, 0.9688, 0.5, 0.9375, 0.5, 0.9375, 0.9379, 0.9375, 0.9379, 0.9375, 0.5, 0.9062, 0.5, 0.9062, 0.9379, 0.9062, 0.9379, 0.9062, 0.5, 0.875, 0.5, 0.875, 0.9379, 0.875, 0.9379, 0.875, 0.5, 0.8438, 0.5, 0.8438, 0.9379, 0.8438, 0.9379, 0.8438, 0.5, 0.8125, 0.5, 0.8125, 0.9379, 0.8125, 0.9379, 0.8125, 0.5, 0.7812, 0.5, 0.7812, 0.9379, 0.7812, 0.9379, 0.7812, 0.5, 0.75, 0.5, 0.75, 0.9379, 0.75, 0.9379, 0.75, 0.5, 0.7188, 0.5, 0.7188, 0.9379, 0.7188, 0.9379, 0.7188, 0.5, 0.6875, 0.5, 0.6875, 0.9379, 0.6875, 0.9379, 0.6875, 0.5, 0.6562, 0.5, 0.6562, 0.9379, 0.6562, 0.9379, 0.6562, 0.5, 0.625, 0.5, 0.625, 0.9379, 0.625, 0.9379, 0.625, 0.5, 0.5938, 0.5, 0.5938, 0.9379, 0.5938, 0.9379, 0.5938, 0.5, 0.5625, 0.5, 0.5625, 0.9379, 0.5625, 0.9379, 0.5625, 0.5, 0.5312, 0.5, 0.5312, 0.9379, 0.5312, 0.9379, 0.5312, 0.5, 0.5, 0.5, 0.5, 0.9379, 0.5, 0.9379, 0.5, 0.5, 0.4688, 0.5, 0.4688, 0.9379, 0.4688, 0.9379, 0.4688, 0.5, 0.4375, 0.5, 0.4375, 0.9379, 0.4375, 0.9379, 0.4375, 0.5, 0.4062, 0.5, 0.4062, 0.9379, 0.4062, 0.9379, 0.4062, 0.5, 0.375, 0.5, 0.375, 0.9379, 0.375, 0.9379, 0.375, 0.5, 0.3438, 0.5, 0.3438, 0.9379, 0.3438, 0.9379, 0.3438, 0.5, 0.3125, 0.5, 0.3125, 0.9379, 0.3125, 0.9379, 0.3125, 0.5, 0.2812, 0.5, 0.2812, 0.9379, 0.2812, 0.9379, 0.2812, 0.5, 0.25, 0.5, 0.25, 0.9379, 0.25, 0.9379, 0.25, 0.5, 0.2188, 0.5, 0.2188, 0.9379, 0.2188, 0.9379, 0.2188, 0.5, 0.1875, 0.5, 0.1875, 0.9379, 0.1875, 0.9379, 0.1875, 0.5, 0.1562, 0.5, 0.1562, 0.9379, 0.1562, 0.9379, 0.1562, 0.5, 0.125, 0.5, 0.125, 0.9379, 0.125, 0.9379, 0.125, 0.5, 0.09375, 0.5, 0.09375, 0.9379, 0.09375, 0.9379, 0.09375, 0.5, 0.0625, 0.5, 0.0625, 0.9379, 0.0625, 0.9379, 0.0625, 0.5, 0.03125, 0.5, 0.03125, 0.9379, 0.0, 0.5, 0.0, 0.9379, 0.03125, 0.9379, 0.03125, 0.5, 0.7032, 0.01461, 0.75, 0.01, 0.7968, 0.01461, 0.8418, 0.02827, 0.8833, 0.05045, 0.9197, 0.08029, 0.9496, 0.1167, 0.9717, 0.1582, 0.9854, 0.2032, 0.99, 0.25, 0.9854, 0.2968, 0.9717, 0.3418, 0.9496, 0.3833, 0.9197, 0.4197, 0.8833, 0.4496, 0.8418, 0.4717, 0.7968, 0.4854, 0.75, 0.49, 0.7032, 0.4854, 0.6582, 0.4717, 0.6167, 0.4496, 0.5803, 0.4197, 0.5504, 0.3833, 0.5283, 0.3418, 0.5146, 0.2968, 0.51, 0.25, 0.5146, 0.2032, 0.5283, 0.1582, 0.5504, 0.1167, 0.5803, 0.08029, 0.6167, 0.05045, 0.6582, 0.02827, 0.0, 0.0, 1.0, 0.0, 1.0, 1.0, 0.0, 1.0, 0.0, 0.0, 1.0, 0.0, 1.0, 1.0, 0.0, 1.0, 1.0, 0.5, 1.0, 1.0, 0.9688, 1.0, 0.9688, 0.5, 0.9688, 0.5, 0.9688, 1.0, 0.9375, 1.0, 0.9375, 0.5, 0.9375, 0.5, 0.9375, 1.0, 0.9062, 1.0, 0.9062, 0.5, 0.9062, 0.5, 0.9062, 1.0, 0.875, 1.0, 0.875, 0.5, 0.875, 0.5, 0.875, 1.0, 0.8438, 1.0, 0.8438, 0.5, 0.8438, 0.5, 0.8438, 1.0, 0.8125, 1.0, 0.8125, 0.5, 0.8125, 0.5, 0.8125, 1.0, 0.7812, 1.0, 0.7812, 0.5, 0.7812, 0.5, 0.7812, 1.0, 0.75, 1.0, 0.75, 0.5, 0.75, 0.5, 0.75, 1.0, 0.7188, 1.0, 0.7188, 0.5, 0.7188, 0.5, 0.7188, 1.0, 0.6875, 1.0, 0.6875, 0.5, 0.6875, 0.5, 0.6875, 1.0, 0.6562, 1.0, 0.6562, 0.5, 0.6562, 0.5, 0.6562, 1.0, 0.625, 1.0, 0.625, 0.5, 0.625, 0.5, 0.625, 1.0, 0.5938, 1.0, 0.5938, 0.5, 0.5938, 0.5, 0.5938, 1.0, 0.5625, 1.0, 0.5625, 0.5, 0.5625, 0.5, 0.5625, 1.0, 0.5312, 1.0, 0.5312, 0.5, 0.5312, 0.5, 0.5312, 1.0, 0.5, 1.0, 0.5, 0.5, 0.5, 0.5, 0.5, 1.0, 0.4688, 1.0, 0.4688, 0.5, 0.4688, 0.5, 0.4688, 1.0, 0.4375, 1.0, 0.4375, 0.5, 0.4375, 0.5, 0.4375, 1.0, 0.4062, 1.0, 0.4062, 0.5, 0.4062, 0.5, 0.4062, 1.0, 0.375, 1.0, 0.375, 0.5, 0.375, 0.5, 0.375, 1.0, 0.3438, 1.0, 0.3438, 0.5, 0.3438, 0.5, 0.3438, 1.0, 0.3125, 1.0, 0.3125, 0.5, 0.3125, 0.5, 0.3125, 1.0, 0.2812, 1.0, 0.2812, 0.5, 0.2812, 0.5, 0.2812, 1.0, 0.25, 1.0, 0.25, 0.5, 0.25, 0.5, 0.25, 1.0, 0.2188, 1.0, 0.2188, 0.5, 0.2188, 0.5, 0.2188, 1.0, 0.1875, 1.0, 0.1875, 0.5, 0.1875, 0.5, 0.1875, 1.0, 0.1562, 1.0, 0.1562, 0.5, 0.1562, 0.5, 0.1562, 1.0, 0.125, 1.0, 0.125, 0.5, 0.125, 0.5, 0.125, 1.0, 0.09375, 1.0, 0.09375, 0.5, 0.09375, 0.5, 0.09375, 1.0, 0.0625, 1.0, 0.0625, 0.5, 0.08029, 0.08029, 0.1167, 0.05045, 0.1582, 0.02827, 0.2032, 0.01461, 0.25, 0.01, 0.2968, 0.01461, 0.3418, 0.02827, 0.3833, 0.05045, 0.4197, 0.08029, 0.4496, 0.1167, 0.4717, 0.1582, 0.4854, 0.2032, 0.49, 0.25, 0.4854, 0.2968, 0.4717, 0.3418, 0.4496, 0.3833, 0.4197, 0.4197, 0.3833, 0.4496, 0.3418, 0.4717, 0.2968, 0.4854, 0.25, 0.49, 0.2032, 0.4854, 0.1582, 0.4717, 0.1167, 0.4496, 0.08029, 0.4197, 0.05045, 0.3833, 0.02827, 0.3418, 0.01461, 0.2968, 0.01, 0.25, 0.01461, 0.2032, 0.02827, 0.1582, 0.05045, 0.1167, 0.0625, 0.5, 0.0625, 1.0, 0.03125, 1.0, 0.03125, 0.5, 0.03125, 0.5, 0.03125, 1.0, 0.0, 1.0, 0.0, 0.5, 0.7032, 0.4854, 0.75, 0.49, 0.7968, 0.4854, 0.8418, 0.4717, 0.8833, 0.4496, 0.9197, 0.4197, 0.9496, 0.3833, 0.9717, 0.3418, 0.9854, 0.2968, 0.99, 0.25, 0.9854, 0.2032, 0.9717, 0.1582, 0.9496, 0.1167, 0.9197, 0.08029, 0.8833, 0.05045, 0.8418, 0.02827, 0.7968, 0.01461, 0.75, 0.01, 0.7032, 0.01461, 0.6582, 0.02827, 0.6167, 0.05045, 0.5803, 0.08029, 0.5504, 0.1167, 0.5283, 0.1582, 0.5146, 0.2032, 0.51, 0.25, 0.5146, 0.2968, 0.5283, 0.3418, 0.5504, 0.3833, 0.5803, 0.4197, 0.6167, 0.4496, 0.6582, 0.4717, 0.0, 0.0, 1.0, 0.0, 1.0, 1.0, 0.0, 1.0, 0.0, 0.0, 1.0, 0.0, 1.0, 1.0, 0.0, 1.0, 1.0, 0.8698, 1.0, 0.5, 0.9688, 0.5, 0.9688, 0.8698, 0.9688, 0.8698, 0.9688, 0.5, 0.9375, 0.5, 0.9375, 0.8698, 0.9378, 0.8698, 0.9375, 0.8698, 0.9375, 0.5, 0.9062, 0.5, 0.9062, 0.8698, 0.9062, 0.8698, 0.9062, 0.5, 0.875, 0.5, 0.875, 0.8698, 0.875, 0.8698, 0.875, 0.5, 0.8438, 0.5, 0.8438, 0.8698, 0.8438, 0.8698, 0.8438, 0.5, 0.8125, 0.5, 0.8125, 0.8698, 0.8125, 0.8698, 0.8125, 0.5, 0.7812, 0.5, 0.7812, 0.8698, 0.7812, 0.8698, 0.7812, 0.5, 0.75, 0.5, 0.75, 0.8698, 0.75, 0.8698, 0.75, 0.5, 0.7188, 0.5, 0.7188, 0.8698, 0.7188, 0.8698, 0.7188, 0.5, 0.6875, 0.5, 0.6875, 0.8698, 0.6882, 0.8698, 0.6875, 0.8698, 0.6875, 0.5, 0.6562, 0.5, 0.6562, 0.8698, 0.6562, 0.8698, 0.6562, 0.5, 0.625, 0.5, 0.625, 0.8698, 0.625, 0.8698, 0.625, 0.5, 0.5938, 0.5, 0.5938, 0.8698, 0.5938, 0.8698, 0.5938, 0.5, 0.5625, 0.5, 0.5625, 0.8698, 0.5625, 0.8698, 0.5625, 0.5, 0.5312, 0.5, 0.5312, 0.8698, 0.5312, 0.8698, 0.5312, 0.5, 0.5, 0.5, 0.5, 0.8698, 0.5, 0.8698, 0.5, 0.5, 0.4688, 0.5, 0.4688, 0.8698, 0.4688, 0.8698, 0.4688, 0.5, 0.4375, 0.5, 0.4375, 0.8698, 0.4375, 0.8698, 0.4375, 0.5, 0.4062, 0.5, 0.4062, 0.8698, 0.4062, 0.8698, 0.4062, 0.5, 0.375, 0.5, 0.375, 0.8698, 0.375, 0.8698, 0.375, 0.5, 0.3438, 0.5, 0.3438, 0.8698, 0.3438, 0.8698, 0.3438, 0.5, 0.3125, 0.5, 0.3125, 0.8698, 0.3125, 0.8698, 0.3125, 0.5, 0.2812, 0.5, 0.2812, 0.8698, 0.2812, 0.8698, 0.2812, 0.5, 0.25, 0.5, 0.25, 0.8698, 0.25, 0.8698, 0.25, 0.5, 0.2188, 0.5, 0.2188, 0.8698, 0.2188, 0.8698, 0.2188, 0.5, 0.1875, 0.5, 0.1875, 0.8698, 0.1875, 0.8698, 0.1875, 0.5, 0.1562, 0.5, 0.1562, 0.8698, 0.1562, 0.8698, 0.1562, 0.5, 0.125, 0.5, 0.125, 0.8698, 0.125, 0.8698, 0.125, 0.5, 0.09375, 0.5, 0.09375, 0.8698, 0.09375, 0.8698, 0.09375, 0.5, 0.0625, 0.5, 0.0625, 0.8698, 0.0625, 0.8698, 0.0625, 0.5, 0.03125, 0.5, 0.03125, 0.8698, 0.03125, 0.5, 0.0, 0.5, 0.0, 0.8698, 0.03125, 0.8698, 0.9854, 0.2967, 0.9854, 0.2968, 0.99, 0.25, 0.9854, 0.2032, 0.9717, 0.1582, 0.9496, 0.1167, 0.9197, 0.08029, 0.8833, 0.05045, 0.8418, 0.02827, 0.7968, 0.01461, 0.75, 0.01, 0.7968, 0.01461, 0.8418, 0.02827, 0.8833, 0.05045, 0.9197, 0.08029, 0.9496, 0.1167, 0.9717, 0.1582, 0.9854, 0.2032, 0.99, 0.25, 0.9854, 0.2968, 0.9854, 0.2967, 0.9899, 0.2511, 0.9856, 0.2055, 0.9728, 0.1616, 0.952, 0.1212, 0.9242, 0.08572, 0.8909, 0.05664, 0.8545, 0.03503, 0.8203, 0.02173, 0.8055, 0.01723, 0.8203, 0.02173, 0.8545, 0.03503, 0.8909, 0.05664, 0.9242, 0.08572, 0.952, 0.1212, 0.9728, 0.1616, 0.9856, 0.2055, 0.9899, 0.2511, 0.9854, 0.2967, 0.9854, 0.2968, 0.9717, 0.3418, 0.9496, 0.3833, 0.9197, 0.4197, 0.8833, 0.4496, 0.8418, 0.4717, 0.7032, 0.4854, 0.75, 0.49, 0.7032, 0.4854, 0.8418, 0.4717, 0.8833, 0.4496, 0.9197, 0.4197, 0.9496, 0.3833, 0.9717, 0.3418, 0.9854, 0.2968, 0.9854, 0.2967, 0.9721, 0.3406, 0.9508, 0.381, 0.9224, 0.4164, 0.8883, 0.4455, 0.8505, 0.4671, 0.8132, 0.4804, 0.7984, 0.4849, 0.8132, 0.4804, 0.8505, 0.4671, 0.8883, 0.4455, 0.9224, 0.4164, 0.9508, 0.381, 0.9721, 0.3406])
me_cylinder_003.materials.append(mat_material_001)
me_cylinder_003.update()

# ---- objects
ob_light = bpy.data.objects.new('Light', light_light)
ob_camera = bpy.data.objects.new('Camera', cam_camera)
ob_olla_principal = bpy.data.objects.new('Olla_principal', me_cylinder_003)
ob_mball = bpy.data.objects.new('Mball', None)
ob_mball_001 = bpy.data.objects.new('Mball.001', None)
ob_mball_002 = bpy.data.objects.new('Mball.002', None)
ob_mball_003 = bpy.data.objects.new('Mball.003', None)
ob_mball_004 = bpy.data.objects.new('Mball.004', None)

# ---- transforms, parenting, visibility, modifiers, constraints
ob_light.location = (4.076, 1.005, 5.904)
ob_light.rotation_euler = (0.6503, 0.05522, 1.866)
ob_light.lock_rotations_4d = False
ob_light.empty_display_type = 'ARROWS'
ob_light.color = (0.0, 0.0, 0.0, 0.0)
ob_light.lineart.crease_threshold = 0.0
ob_camera.location = (7.359, -6.926, 4.958)
ob_camera.rotation_euler = (1.109, 0.0, 0.8149)
ob_camera.lock_rotations_4d = False
ob_camera.empty_display_type = 'ARROWS'
ob_camera.color = (0.0, 0.0, 0.0, 0.0)
ob_camera.display_type = 'WIRE'
ob_camera.lineart.crease_threshold = 0.0
ob_olla_principal.location = (0.0, 3.282, 1.956)
ob_olla_principal.rotation_euler = (1.571, 4.772, 1.571)
ob_olla_principal.scale = (0.1, 0.1, 1.0)
ob_mball.location = (-1.004, -1.537, 2.038)
ob_mball.scale = (0.15, 0.15, 0.15)
ob_mball.empty_image_offset = (0.0, 0.0)
ob_mball_001.location = (-1.004, -1.537, 2.011)
ob_mball_001.scale = (0.15, 0.15, 0.15)
ob_mball_001.empty_image_offset = (0.0, 0.0)
ob_mball_002.location = (0.9834, -1.537, 2.011)
ob_mball_002.scale = (0.15, 0.15, 0.15)
ob_mball_002.empty_image_offset = (0.0, 0.0)
ob_mball_003.location = (0.9834, 3.25, 1.964)
ob_mball_003.scale = (0.15, 0.15, 0.15)
ob_mball_003.empty_image_offset = (0.0, 0.0)
ob_mball_004.location = (-1.004, 3.25, 1.99)
ob_mball_004.scale = (0.15, 0.15, 0.15)
ob_mball_004.empty_image_offset = (0.0, 0.0)

# ---- collection membership
col_collection.objects.link(ob_light)
col_collection.objects.link(ob_camera)
col_collection.objects.link(ob_olla_principal)
col_collection.objects.link(ob_mball)
col_collection.objects.link(ob_mball_001)
col_collection.objects.link(ob_mball_002)
col_collection.objects.link(ob_mball_003)
col_collection.objects.link(ob_mball_004)

# ---- scene / render settings (as saved in the file)
scene.camera = ob_camera
scene.frame_start = 1; scene.frame_end = 250; scene.frame_set(1)
scene.render.engine = 'BLENDER_EEVEE_NEXT'
scene.cycles.sampling_pattern = 'TABULATED_SOBOL'
scene.eevee.ray_tracing_options.trace_max_roughness = 0.0
bpy.context.view_layer.update()
